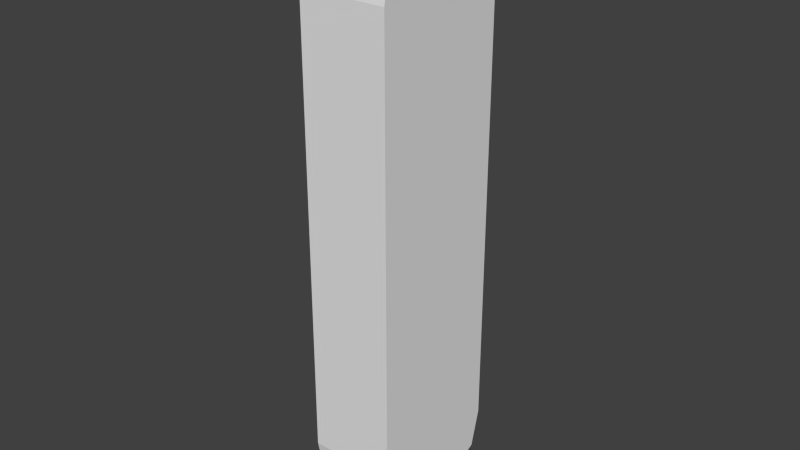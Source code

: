 # Source: bogie.blend  (saved by Blender 2.70.0; exported with 4.5.12 LTS)
import bpy
from mathutils import Matrix  # noqa: F401  (used for matrix-valued properties, if any)

bpy.ops.wm.read_factory_settings(use_empty=True)
scene = bpy.context.scene
scene.name = 'Scene'

# ---- collections
col_collection_1 = bpy.data.collections.new('Collection 1'); scene.collection.children.link(col_collection_1)

# ---- materials (node trees are filled in below, after node groups)
mat_material0_001 = bpy.data.materials.new('material0.001')
mat_material0_001.alpha_threshold = 0.0
mat_material0_001.use_transparent_shadow = False
mat_material0_001.specular_color = (0.0, 0.0, 0.0)
mat_material0_001.roughness = 0.5
mat_material0_001.specular_intensity = 0.3
mat_material0_001.line_color = (0.0, 0.0, 0.0, 1.0)

# ---- material node trees

# ---- world
world_world = bpy.data.worlds.new('World'); scene.world = world_world
world_world.color = (0.05088, 0.05088, 0.05088)
world_world.use_sun_shadow = False
world_world.sun_shadow_jitter_overblur = 0.0
world_world.cycles.sampling_method = 'MANUAL'
world_world.cycles.sample_map_resolution = 256

# ---- meshes
me_shape0 = bpy.data.meshes.new('shape0')
me_shape0.from_pydata([(-0.4124, 0.1623, 2.503), (-0.4124, 0.7143, 2.887), (-0.4124, 1.393, 2.556), (-0.4124, 1.488, 2.192), (0.4464, 1.393, 2.556), (0.4464, 1.488, 2.192), (-0.4124, 0.1002, 2.183), (0.4439, 0.7143, -2.887), (-0.4149, 0.1623, -2.503), (-0.4149, 0.1002, -2.184), (-0.4149, 1.393, -2.557), (-0.4149, 0.7143, -2.887), (0.4439, 0.1002, -2.184), (-0.4149, 1.488, -2.192), (0.4439, 0.1623, -2.503), (0.4439, 1.393, -2.557), (0.4439, 1.488, -2.192), (0.4464, 0.7143, 2.887), (0.4464, 0.1623, 2.503), (0.4464, 0.1002, 2.183)], [], [(2, 3, 11), (14, 7, 12), (3, 13, 11), (8, 14, 12), (11, 7, 8), (10, 15, 11), (17, 1, 18), (6, 11, 9), (4, 2, 17), (4, 17, 7), (5, 16, 13), (15, 7, 11), (3, 2, 5), (13, 10, 11), (6, 9, 19), (16, 5, 7), (5, 4, 7), (7, 17, 18), (10, 13, 15), (3, 5, 13), (0, 6, 18), (0, 11, 6), (11, 1, 2), (9, 12, 19), (2, 4, 5), (15, 16, 7), (2, 1, 17), (18, 19, 7), (8, 7, 14), (13, 16, 15), (7, 19, 12), (0, 1, 11), (11, 8, 9), (9, 8, 12), (6, 19, 18), (18, 1, 0)])
_uv = me_shape0.uv_layers.new(name='shape0-lib-map')
_uv.uv.foreach_set('vector', [0.0, 0.0, 0.0, 0.0, 0.0, 0.0, 0.0, 0.0, 0.002358, 0.124, 0.0, 0.0, 0.0, 0.0, 0.0, 0.0, 0.0, 0.0, 0.4697, 0.126, 0.0, 0.0, 0.0, 0.0, 0.0, 0.0, 0.0, 0.0, 0.3968, 0.1482, 0.0, 0.0, 0.0, 0.0, 0.04402, 0.1657, 0.0, 0.0, 0.0, 0.0, 0.3968, 0.1482, 0.0, 0.0, 0.0, 0.0, 0.0, 0.0, 0.0, 0.0, 0.0, 0.0, 0.04402, 0.1657, 0.04402, 0.1657, 0.3968, 0.1482, 0.002358, 0.124, 0.0, 0.0, 0.0, 0.0, 0.0, 0.0, 0.0, 0.0, 0.0, 0.0, 0.04402, 0.1657, 0.0, 0.0, 0.0, 0.0, 0.2524, 0.249, 0.2524, 0.249, 0.0, 0.0, 0.0, 0.0, 0.0, 0.0, 0.0, 0.0, 0.0, 0.0, 0.0, 0.0, 0.0, 0.0, 0.0, 0.0, 0.2524, 0.249, 0.2917, 0.2097, 0.0, 0.0, 0.3968, 0.1482, 0.3968, 0.1482, 0.0, 0.0, 0.2524, 0.3324, 0.2524, 0.249, 0.0, 0.0, 0.0, 0.0, 0.0, 0.0, 0.0, 0.0, 0.0, 0.0, 0.0, 0.0, 0.4697, 0.126, 0.0, 0.0, 0.0, 0.0, 0.0, 0.0, 0.002358, 0.124, 0.0, 0.0, 0.0, 0.0, 0.0, 0.0, 0.0, 0.0, 0.0, 0.0, 0.0, 0.0, 0.2917, 0.2097, 0.2524, 0.249, 0.0, 0.0, 0.0, 0.0, 0.0, 0.0, 0.0, 0.0, 0.0, 0.0, 0.04402, 0.1657, 0.4697, 0.126, 0.4768, 0.126, 0.002358, 0.124, 0.0, 0.0, 0.0, 0.0, 0.0, 0.0, 0.2524, 0.249, 0.0, 0.0, 0.0, 0.0, 0.002358, 0.124, 0.0, 0.0, 0.0, 0.0, 0.0, 0.0, 0.0, 0.0, 0.0, 0.0, 0.0, 0.0, 0.0, 0.0, 0.0, 0.0, 0.0, 0.0, 0.4697, 0.126, 0.0, 0.0, 0.0, 0.0, 0.4768, 0.126, 0.4697, 0.126, 0.0, 0.0, 0.0, 0.0, 0.0, 0.0])
me_shape0.materials.append(mat_material0_001)
me_shape0.use_remesh_preserve_volume = False
me_shape0.use_remesh_preserve_attributes = False
me_shape0.use_mirror_vertex_groups = False
me_shape0.update()

# ---- objects
ob_node = bpy.data.objects.new('node', me_shape0)

# ---- transforms, parenting, visibility, modifiers, constraints
ob_node.location = (0.0, 0.0, 0.0)
ob_node.scale = (0.1129, 0.1129, 0.1129)
ob_node.lineart.crease_threshold = 0.0

# ---- collection membership
col_collection_1.objects.link(ob_node)

# ---- scene / render settings (as saved in the file)
scene.frame_start = 1; scene.frame_end = 250; scene.frame_set(1)
scene.render.engine = 'BLENDER_EEVEE_NEXT'
scene.render.resolution_percentage = 50
scene.render.dither_intensity = 0.0
scene.cycles.use_denoising = False
scene.cycles.samples = 10
scene.cycles.sampling_pattern = 'TABULATED_SOBOL'
scene.cycles.light_sampling_threshold = 0.0
scene.cycles.use_adaptive_sampling = False
scene.cycles.use_light_tree = False
scene.cycles.blur_glossy = 0.0
scene.cycles.volume_bounces = 1
scene.cycles.pixel_filter_type = 'GAUSSIAN'
scene.cycles.sample_clamp_indirect = 0.0
scene.view_settings.view_transform = 'Standard'
bpy.context.view_layer.update()

# ---- added for rendering (the .blend has no active camera and no usable light): camera, sun
cam_auto = bpy.data.cameras.new('AutoCamera')
cam_auto.lens = 50.0
cam_auto.sensor_width = 36.0
cam_auto.clip_end = 1000.0
ob_auto_camera = bpy.data.objects.new('AutoCamera', cam_auto)
scene.collection.objects.link(ob_auto_camera)
ob_auto_camera.location = (0.628827, -0.662777, 0.50162)
ob_auto_camera.rotation_euler = (1.09748, -7.21219e-08, 0.694738)
scene.camera = ob_auto_camera
light_auto_sun = bpy.data.lights.new('AutoSun', 'SUN')
light_auto_sun.energy = 3.0
light_auto_sun.angle = 0.0523599
ob_auto_sun = bpy.data.objects.new('AutoSun', light_auto_sun)
scene.collection.objects.link(ob_auto_sun)
ob_auto_sun.rotation_euler = (0.872665, 0.174533, 0.523599)
bpy.context.view_layer.update()
